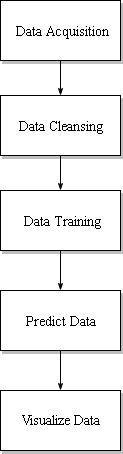

The diagram above was exported from draw.io. Its source (the exported page's mxGraphModel, read from the mxfile embedded in the PNG):
<mxGraphModel dx="713" dy="413" grid="1" gridSize="10" guides="1" tooltips="1" connect="1" arrows="1" fold="1" page="1" pageScale="1" pageWidth="1100" pageHeight="850" background="#ffffff" math="0" shadow="0">
  <root>
    <mxCell id="0" />
    <mxCell id="1" parent="0" />
    <mxCell id="60e70716793133e9-38" style="edgeStyle=orthogonalEdgeStyle;rounded=0;html=1;labelBackgroundColor=none;startSize=5;endArrow=classicThin;endFill=1;endSize=5;jettySize=auto;orthogonalLoop=1;strokeColor=#000000;strokeWidth=1;fontFamily=Verdana;fontSize=8;fontColor=#000000;exitX=0.5;exitY=1;exitDx=0;exitDy=0;" parent="1" source="60e70716793133e9-9" target="60e70716793133e9-11" edge="1">
      <mxGeometry relative="1" as="geometry">
        <mxPoint x="250" y="345" as="sourcePoint" />
      </mxGeometry>
    </mxCell>
    <mxCell id="60e70716793133e9-9" value="&lt;font style=&quot;font-size: 14px&quot; face=&quot;Times New Roman&quot;&gt;Data Acquisition&lt;/font&gt;" style="html=1;rounded=0;shadow=1;labelBackgroundColor=none;strokeColor=#000000;strokeWidth=1;fillColor=#ffffff;fontFamily=Verdana;fontSize=8;fontColor=#000000;align=center;" parent="1" vertex="1">
      <mxGeometry x="190" y="300" width="120" height="60" as="geometry" />
    </mxCell>
    <mxCell id="60e70716793133e9-39" style="edgeStyle=orthogonalEdgeStyle;rounded=0;html=1;labelBackgroundColor=none;startSize=5;endArrow=classicThin;endFill=1;endSize=5;jettySize=auto;orthogonalLoop=1;strokeColor=#000000;strokeWidth=1;fontFamily=Verdana;fontSize=8;fontColor=#000000;entryX=0.5;entryY=0;entryDx=0;entryDy=0;" parent="1" source="60e70716793133e9-10" target="TR4jhY3l9HtG4adPWfqh-2" edge="1">
      <mxGeometry relative="1" as="geometry">
        <mxPoint x="250" y="680" as="targetPoint" />
      </mxGeometry>
    </mxCell>
    <mxCell id="60e70716793133e9-10" value="&lt;font face=&quot;Times New Roman&quot; style=&quot;font-size: 14px&quot;&gt;Predict Data&lt;/font&gt;" style="html=1;rounded=0;shadow=1;labelBackgroundColor=none;strokeColor=#000000;strokeWidth=1;fillColor=#ffffff;fontFamily=Verdana;fontSize=8;fontColor=#000000;align=center;" parent="1" vertex="1">
      <mxGeometry x="190" y="590" width="120" height="60" as="geometry" />
    </mxCell>
    <mxCell id="60e70716793133e9-41" style="edgeStyle=orthogonalEdgeStyle;rounded=0;html=1;labelBackgroundColor=none;startSize=5;endArrow=classicThin;endFill=1;endSize=5;jettySize=auto;orthogonalLoop=1;strokeColor=#000000;strokeWidth=1;fontFamily=Verdana;fontSize=8;fontColor=#000000;exitX=0.5;exitY=1;exitDx=0;exitDy=0;entryX=0.5;entryY=0;entryDx=0;entryDy=0;" parent="1" source="60e70716793133e9-11" target="60e70716793133e9-13" edge="1">
      <mxGeometry relative="1" as="geometry">
        <mxPoint x="250" y="465" as="targetPoint" />
      </mxGeometry>
    </mxCell>
    <mxCell id="60e70716793133e9-11" value="&lt;font face=&quot;Times New Roman&quot; style=&quot;font-size: 14px&quot;&gt;Data Cleansing&lt;/font&gt;" style="html=1;rounded=0;shadow=1;labelBackgroundColor=none;strokeColor=#000000;strokeWidth=1;fillColor=#ffffff;fontFamily=Verdana;fontSize=8;fontColor=#000000;align=center;spacing=6;" parent="1" vertex="1">
      <mxGeometry x="190" y="395" width="120" height="60" as="geometry" />
    </mxCell>
    <mxCell id="60e70716793133e9-42" style="edgeStyle=orthogonalEdgeStyle;rounded=0;html=1;labelBackgroundColor=none;startSize=5;endArrow=classicThin;endFill=1;endSize=5;jettySize=auto;orthogonalLoop=1;strokeColor=#000000;strokeWidth=1;fontFamily=Verdana;fontSize=8;fontColor=#000000;exitX=0.5;exitY=1;exitDx=0;exitDy=0;entryX=0.5;entryY=0;entryDx=0;entryDy=0;" parent="1" source="60e70716793133e9-13" target="60e70716793133e9-10" edge="1">
      <mxGeometry relative="1" as="geometry">
        <mxPoint x="340" y="570" as="targetPoint" />
      </mxGeometry>
    </mxCell>
    <mxCell id="60e70716793133e9-13" value="&lt;font face=&quot;Times New Roman&quot; style=&quot;font-size: 14px&quot;&gt;Data Training&lt;/font&gt;" style="html=1;rounded=0;shadow=1;labelBackgroundColor=none;strokeColor=#000000;strokeWidth=1;fillColor=#ffffff;fontFamily=Verdana;fontSize=8;fontColor=#000000;align=center;" parent="1" vertex="1">
      <mxGeometry x="190" y="490" width="120" height="60" as="geometry" />
    </mxCell>
    <mxCell id="TR4jhY3l9HtG4adPWfqh-2" value="&lt;font face=&quot;Times New Roman&quot; style=&quot;font-size: 14px&quot;&gt;Visualize Data&lt;/font&gt;" style="html=1;rounded=0;shadow=1;labelBackgroundColor=none;strokeColor=#000000;strokeWidth=1;fillColor=#ffffff;fontFamily=Verdana;fontSize=14;fontColor=#000000;align=center;spacing=0;" parent="1" vertex="1">
      <mxGeometry x="190" y="690" width="120" height="60" as="geometry" />
    </mxCell>
  </root>
</mxGraphModel>